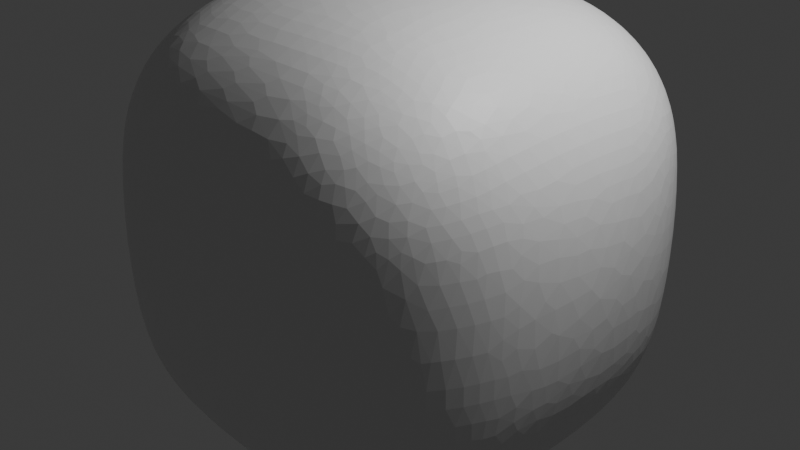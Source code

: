 # Source: Rocas.blend  (saved by Blender 4.0.36; exported with 4.5.12 LTS)
import bpy
from mathutils import Matrix  # noqa: F401  (used for matrix-valued properties, if any)

bpy.ops.wm.read_factory_settings(use_empty=True)
scene = bpy.context.scene
scene.name = 'Scene'

# ---- collections
col_collection = bpy.data.collections.new('Collection'); scene.collection.children.link(col_collection)

# ---- materials (node trees are filled in below, after node groups)
mat_material = bpy.data.materials.new('Material')
mat_material.alpha_threshold = 0.0
mat_material.use_transparent_shadow = False
mat_material.roughness = 0.5
mat_material.line_color = (0.0, 0.0, 0.0, 1.0)

# ---- material node trees
mat_material.use_nodes = True; mat_material.node_tree.nodes.clear()
_N = mat_material.node_tree.nodes; _L = mat_material.node_tree.links
n0 = _N.new('ShaderNodeOutputMaterial'); n0.name = 'Material Output'; n0.location = (300, 300)
n1 = _N.new('ShaderNodeBsdfPrincipled'); n1.name = 'Principled BSDF'; n1.location = (10, 300)
n1.inputs[3].default_value = 1.45
_L.new(n1.outputs[0], n0.inputs[0])
n0.is_active_output = True

# ---- world
world_world = bpy.data.worlds.new('World'); scene.world = world_world
world_world.use_nodes = True; world_world.node_tree.nodes.clear()
_N = world_world.node_tree.nodes; _L = world_world.node_tree.links
n0 = _N.new('ShaderNodeOutputWorld'); n0.name = 'World Output'; n0.location = (300, 300)
n1 = _N.new('ShaderNodeBackground'); n1.name = 'Background'; n1.location = (10, 300)
n1.inputs[0].default_value = (0.05088, 0.05088, 0.05088, 1.0)
_L.new(n1.outputs[0], n0.inputs[0])
n0.is_active_output = True
world_world.color = (0.05088, 0.05088, 0.05088)
world_world.use_sun_shadow = False
world_world.sun_shadow_jitter_overblur = 0.0

# ---- cameras
cam_camera = bpy.data.cameras.new('Camera')
cam_camera.clip_end = 100.0
cam_camera.ortho_scale = 7.314

# ---- lights
light_light = bpy.data.lights.new('Light', 'POINT')
light_light.transmission_factor = 0.0
light_light.use_soft_falloff = False
light_light.energy = 1000.0
light_light.shadow_soft_size = 0.1
light_light.shadow_maximum_resolution = 0.006
light_light.use_absolute_resolution = True

# ---- meshes
me_cube = bpy.data.meshes.new('Cube')
me_cube.from_pydata([(0.3581, 0.5443, 0.3581), (0.3581, 0.3581, 0.5443), (0.5443, 0.3581, 0.3581), (0.3581, 0.3581, -0.5443), (0.3581, 0.5443, -0.3581), (0.5443, 0.3581, -0.3581), (0.5443, -0.3581, 0.3581), (0.3581, -0.3581, 0.5443), (0.3581, -0.5443, 0.3581), (0.5443, -0.3581, -0.3581), (0.3581, -0.5443, -0.3581), (0.3581, -0.3581, -0.5443), (-0.3581, 0.5443, 0.3581), (-0.5443, 0.3581, 0.3581), (-0.3581, 0.3581, 0.5443), (-0.5443, 0.3581, -0.3581), (-0.3581, 0.5443, -0.3581), (-0.3581, 0.3581, -0.5443), (-0.5443, -0.3581, 0.3581), (-0.3581, -0.5443, 0.3581), (-0.3581, -0.3581, 0.5443), (-0.3581, -0.3581, -0.5443), (-0.3581, -0.5443, -0.3581), (-0.5443, -0.3581, -0.3581)], [], [(17, 3, 11, 21), (23, 18, 13, 15), (10, 8, 19, 22), (1, 14, 20, 7), (5, 2, 6, 9), (0, 1, 2), (3, 4, 5), (6, 7, 8), (9, 10, 11), (12, 13, 14), (15, 16, 17), (18, 19, 20), (21, 22, 23), (17, 21, 23, 15), (3, 17, 16, 4), (2, 5, 4, 0), (22, 19, 18, 23), (8, 10, 9, 6), (12, 16, 15, 13), (7, 20, 19, 8), (1, 7, 6, 2), (21, 11, 10, 22), (20, 14, 13, 18), (14, 1, 0, 12), (11, 3, 5, 9), (16, 12, 0, 4)])
_uv = me_cube.uv_layers.new(name='UVMap')
_uv.uv.foreach_set('vector', [0.1678, 0.5428, 0.3322, 0.5428, 0.3322, 0.7072, 0.1678, 0.7072, 0.4178, 0.04277, 0.5822, 0.04277, 0.5822, 0.2072, 0.4178, 0.2072, 0.4178, 0.7928, 0.5822, 0.7928, 0.5822, 0.9572, 0.4178, 0.9572, 0.6678, 0.5428, 0.8322, 0.5428, 0.8322, 0.7072, 0.6678, 0.7072, 0.4178, 0.5428, 0.5822, 0.5428, 0.5822, 0.7072, 0.4178, 0.7072, 0.5822, 0.4572, 0.625, 0.4572, 0.5822, 0.5, 0.3322, 0.5428, 0.3322, 0.5, 0.375, 0.5428, 0.5822, 0.75, 0.625, 0.7928, 0.5822, 0.7928, 0.375, 0.7072, 0.3322, 0.75, 0.3322, 0.7072, 0.5822, 0.25, 0.5822, 0.2072, 0.625, 0.2072, 0.125, 0.5428, 0.1678, 0.5, 0.1678, 0.5428, 0.5822, 0.04277, 0.5822, 0.0, 0.625, 0.04277, 0.1678, 0.7072, 0.1678, 0.75, 0.125, 0.7072, 0.1678, 0.5428, 0.1678, 0.7072, 0.125, 0.7072, 0.125, 0.5428, 0.3322, 0.5428, 0.1678, 0.5428, 0.1678, 0.5, 0.3322, 0.5, 0.5822, 0.5428, 0.4178, 0.5428, 0.4178, 0.4572, 0.5822, 0.4572, 0.4178, 0.0, 0.5822, 0.0, 0.5822, 0.04277, 0.4178, 0.04277, 0.5822, 0.7928, 0.4178, 0.7928, 0.4178, 0.7072, 0.5822, 0.7072, 0.5822, 0.2928, 0.4178, 0.2928, 0.4178, 0.2072, 0.5822, 0.2072, 0.625, 0.7928, 0.625, 0.9572, 0.5822, 0.9572, 0.5822, 0.7928, 0.6678, 0.5428, 0.6678, 0.7072, 0.5822, 0.7072, 0.5822, 0.5428, 0.1678, 0.7072, 0.3322, 0.7072, 0.3322, 0.75, 0.1678, 0.75, 0.625, 0.04277, 0.625, 0.2072, 0.5822, 0.2072, 0.5822, 0.04277, 0.625, 0.2928, 0.625, 0.4572, 0.5822, 0.4572, 0.5822, 0.2928, 0.3322, 0.7072, 0.3322, 0.5428, 0.4178, 0.5428, 0.4178, 0.7072, 0.4178, 0.2928, 0.5822, 0.2928, 0.5822, 0.4572, 0.4178, 0.4572])
me_cube.materials.append(mat_material)
me_cube.use_mirror_vertex_groups = False
me_cube.update()

# ---- objects
ob_cube = bpy.data.objects.new('Cube', me_cube)
ob_light = bpy.data.objects.new('Light', light_light)
ob_camera = bpy.data.objects.new('Camera', cam_camera)

# ---- transforms, parenting, visibility, modifiers, constraints
ob_cube.location = (0.0, 0.0, 0.0)
ob_cube.scale = (2.445, 2.445, 2.445)
ob_cube.lock_rotations_4d = False
ob_cube.empty_display_type = 'ARROWS'
ob_cube.lineart.crease_threshold = 0.0
_m = ob_cube.modifiers.new('Subdivisión', 'SUBSURF')
_m.levels = 4
_m.render_levels = 5
_m = ob_cube.modifiers.new('Desplazar', 'DISPLACE')
_m = ob_cube.modifiers.new('Diezmar', 'DECIMATE')
_m.ratio = 0.3258
_m = ob_cube.modifiers.new('Diezmar.001', 'DECIMATE')
_m.ratio = 0.427
ob_light.location = (4.076, 1.005, 5.904)
ob_light.rotation_euler = (0.6503, 0.05522, 1.866)
ob_light.lock_rotations_4d = False
ob_light.empty_display_type = 'ARROWS'
ob_light.color = (0.0, 0.0, 0.0, 0.0)
ob_light.lineart.crease_threshold = 0.0
ob_camera.location = (7.359, -6.926, 4.958)
ob_camera.rotation_euler = (1.109, 0.0, 0.8149)
ob_camera.lock_rotations_4d = False
ob_camera.empty_display_type = 'ARROWS'
ob_camera.color = (0.0, 0.0, 0.0, 0.0)
ob_camera.display_type = 'WIRE'
ob_camera.lineart.crease_threshold = 0.0

# ---- collection membership
col_collection.objects.link(ob_cube)
col_collection.objects.link(ob_light)
col_collection.objects.link(ob_camera)

# ---- scene / render settings (as saved in the file)
scene.camera = ob_camera
scene.frame_start = 1; scene.frame_end = 250; scene.frame_set(1)
scene.render.engine = 'BLENDER_EEVEE_NEXT'
scene.cycles.sampling_pattern = 'TABULATED_SOBOL'
bpy.context.view_layer.update()

